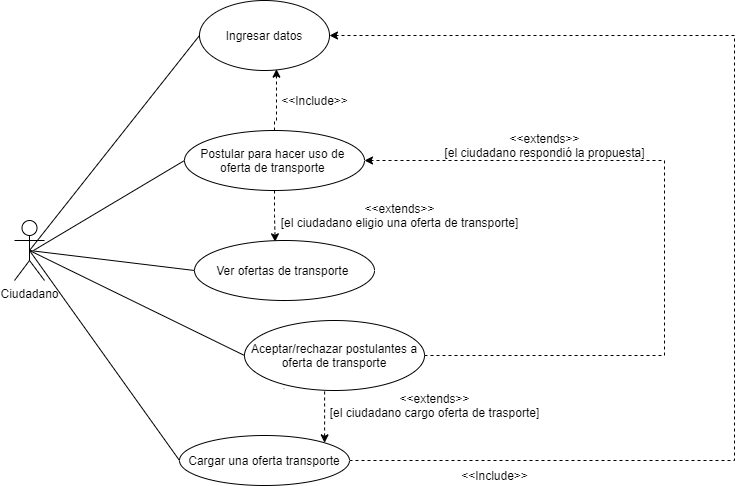

The diagram above was exported from draw.io. Its source (the exported page's mxGraphModel, read from the mxfile embedded in the PNG):
<mxGraphModel dx="1022" dy="469" grid="1" gridSize="10" guides="1" tooltips="1" connect="1" arrows="1" fold="1" page="1" pageScale="1" pageWidth="827" pageHeight="1169" math="0" shadow="0">
  <root>
    <mxCell id="0" />
    <mxCell id="1" parent="0" />
    <mxCell id="dEyqfi-SoWQGLR-u47nh-51" style="edgeStyle=orthogonalEdgeStyle;rounded=0;orthogonalLoop=1;jettySize=auto;html=1;exitX=0.5;exitY=0;exitDx=0;exitDy=0;entryX=0.592;entryY=0.981;entryDx=0;entryDy=0;entryPerimeter=0;dashed=1;startArrow=none;startFill=0;endArrow=classic;endFill=1;" parent="1" source="dEyqfi-SoWQGLR-u47nh-2" target="dEyqfi-SoWQGLR-u47nh-28" edge="1">
      <mxGeometry relative="1" as="geometry">
        <Array as="points">
          <mxPoint x="292" y="140" />
        </Array>
      </mxGeometry>
    </mxCell>
    <mxCell id="LLtIbXRBc_dN4Kl7v2lR-20" style="edgeStyle=orthogonalEdgeStyle;rounded=0;orthogonalLoop=1;jettySize=auto;html=1;exitX=0.5;exitY=1;exitDx=0;exitDy=0;entryX=0.448;entryY=0.022;entryDx=0;entryDy=0;entryPerimeter=0;dashed=1;startArrow=none;startFill=0;endArrow=classic;endFill=1;" edge="1" parent="1" source="dEyqfi-SoWQGLR-u47nh-2" target="LLtIbXRBc_dN4Kl7v2lR-19">
      <mxGeometry relative="1" as="geometry" />
    </mxCell>
    <mxCell id="dEyqfi-SoWQGLR-u47nh-2" value="Postular para hacer uso de&amp;nbsp; oferta de transporte&amp;nbsp;" style="ellipse;whiteSpace=wrap;html=1;" parent="1" vertex="1">
      <mxGeometry x="200" y="150" width="180" height="60" as="geometry" />
    </mxCell>
    <mxCell id="dEyqfi-SoWQGLR-u47nh-9" value="Ciudadano" style="shape=umlActor;verticalLabelPosition=bottom;verticalAlign=top;html=1;" parent="1" vertex="1">
      <mxGeometry x="30" y="240" width="30" height="60" as="geometry" />
    </mxCell>
    <mxCell id="dEyqfi-SoWQGLR-u47nh-52" style="edgeStyle=orthogonalEdgeStyle;rounded=0;orthogonalLoop=1;jettySize=auto;html=1;exitX=1;exitY=0.5;exitDx=0;exitDy=0;dashed=1;startArrow=none;startFill=0;endArrow=classic;endFill=1;entryX=1;entryY=0.5;entryDx=0;entryDy=0;" parent="1" source="dEyqfi-SoWQGLR-u47nh-16" target="dEyqfi-SoWQGLR-u47nh-28" edge="1">
      <mxGeometry relative="1" as="geometry">
        <mxPoint x="309" y="300" as="targetPoint" />
        <Array as="points">
          <mxPoint x="750" y="480" />
          <mxPoint x="750" y="55" />
        </Array>
      </mxGeometry>
    </mxCell>
    <mxCell id="LLtIbXRBc_dN4Kl7v2lR-10" style="edgeStyle=orthogonalEdgeStyle;rounded=0;orthogonalLoop=1;jettySize=auto;html=1;exitX=1;exitY=0;exitDx=0;exitDy=0;dashed=1;endArrow=none;endFill=0;startArrow=classic;startFill=1;entryX=0.219;entryY=0.971;entryDx=0;entryDy=0;entryPerimeter=0;" edge="1" parent="1" source="dEyqfi-SoWQGLR-u47nh-16" target="dEyqfi-SoWQGLR-u47nh-41">
      <mxGeometry relative="1" as="geometry">
        <mxPoint x="263" y="341" as="targetPoint" />
        <Array as="points">
          <mxPoint x="395" y="360" />
          <mxPoint x="399" y="360" />
        </Array>
      </mxGeometry>
    </mxCell>
    <mxCell id="dEyqfi-SoWQGLR-u47nh-16" value="Cargar una oferta transporte" style="ellipse;whiteSpace=wrap;html=1;" parent="1" vertex="1">
      <mxGeometry x="195" y="455" width="170" height="50" as="geometry" />
    </mxCell>
    <mxCell id="dEyqfi-SoWQGLR-u47nh-28" value="Ingresar datos" style="ellipse;whiteSpace=wrap;html=1;align=center;" parent="1" vertex="1">
      <mxGeometry x="215" y="20" width="130" height="70" as="geometry" />
    </mxCell>
    <mxCell id="dEyqfi-SoWQGLR-u47nh-44" style="edgeStyle=orthogonalEdgeStyle;rounded=0;orthogonalLoop=1;jettySize=auto;html=1;dashed=1;startArrow=none;startFill=0;endArrow=classic;endFill=1;exitX=1;exitY=0.5;exitDx=0;exitDy=0;entryX=1;entryY=0.5;entryDx=0;entryDy=0;" parent="1" source="dEyqfi-SoWQGLR-u47nh-41" target="dEyqfi-SoWQGLR-u47nh-2" edge="1">
      <mxGeometry relative="1" as="geometry">
        <Array as="points">
          <mxPoint x="680" y="375" />
          <mxPoint x="680" y="180" />
        </Array>
        <mxPoint x="670" y="200" as="targetPoint" />
      </mxGeometry>
    </mxCell>
    <mxCell id="dEyqfi-SoWQGLR-u47nh-41" value="Aceptar/rechazar postulantes a oferta de transporte" style="ellipse;whiteSpace=wrap;html=1;" parent="1" vertex="1">
      <mxGeometry x="260" y="340" width="180" height="70" as="geometry" />
    </mxCell>
    <mxCell id="dEyqfi-SoWQGLR-u47nh-45" value="&amp;lt;&amp;lt;extends&amp;gt;&amp;gt;&lt;br&gt;[el ciudadano respondió la propuesta]" style="text;html=1;align=center;verticalAlign=middle;resizable=0;points=[];autosize=1;strokeColor=none;" parent="1" vertex="1">
      <mxGeometry x="450" y="150" width="220" height="30" as="geometry" />
    </mxCell>
    <mxCell id="dEyqfi-SoWQGLR-u47nh-53" value="&amp;lt;&amp;lt;Include&amp;gt;&amp;gt;" style="text;html=1;align=center;verticalAlign=middle;resizable=0;points=[];autosize=1;strokeColor=none;" parent="1" vertex="1">
      <mxGeometry x="470" y="485" width="80" height="20" as="geometry" />
    </mxCell>
    <mxCell id="dEyqfi-SoWQGLR-u47nh-54" value="&amp;lt;&amp;lt;Include&amp;gt;&amp;gt;" style="text;html=1;align=center;verticalAlign=middle;resizable=0;points=[];autosize=1;strokeColor=none;" parent="1" vertex="1">
      <mxGeometry x="290" y="110" width="80" height="20" as="geometry" />
    </mxCell>
    <mxCell id="LLtIbXRBc_dN4Kl7v2lR-3" value="" style="endArrow=none;html=1;entryX=0;entryY=0.5;entryDx=0;entryDy=0;" edge="1" parent="1" target="dEyqfi-SoWQGLR-u47nh-28">
      <mxGeometry width="50" height="50" relative="1" as="geometry">
        <mxPoint x="45" y="270" as="sourcePoint" />
        <mxPoint x="100" y="190" as="targetPoint" />
      </mxGeometry>
    </mxCell>
    <mxCell id="LLtIbXRBc_dN4Kl7v2lR-4" value="" style="endArrow=none;html=1;entryX=0;entryY=0.5;entryDx=0;entryDy=0;" edge="1" parent="1" target="dEyqfi-SoWQGLR-u47nh-2">
      <mxGeometry width="50" height="50" relative="1" as="geometry">
        <mxPoint x="49" y="270" as="sourcePoint" />
        <mxPoint x="225" y="65" as="targetPoint" />
      </mxGeometry>
    </mxCell>
    <mxCell id="LLtIbXRBc_dN4Kl7v2lR-5" value="" style="endArrow=none;html=1;entryX=0;entryY=0.5;entryDx=0;entryDy=0;exitX=0.5;exitY=0.5;exitDx=0;exitDy=0;exitPerimeter=0;" edge="1" parent="1" source="dEyqfi-SoWQGLR-u47nh-9" target="dEyqfi-SoWQGLR-u47nh-16">
      <mxGeometry width="50" height="50" relative="1" as="geometry">
        <mxPoint x="59.32000000000005" y="291.34000000000003" as="sourcePoint" />
        <mxPoint x="225" y="175" as="targetPoint" />
      </mxGeometry>
    </mxCell>
    <mxCell id="LLtIbXRBc_dN4Kl7v2lR-6" value="" style="endArrow=none;html=1;entryX=0;entryY=0.5;entryDx=0;entryDy=0;exitX=0.5;exitY=0.5;exitDx=0;exitDy=0;exitPerimeter=0;" edge="1" parent="1" source="dEyqfi-SoWQGLR-u47nh-9" target="dEyqfi-SoWQGLR-u47nh-41">
      <mxGeometry width="50" height="50" relative="1" as="geometry">
        <mxPoint x="55" y="280" as="sourcePoint" />
        <mxPoint x="340" y="365" as="targetPoint" />
      </mxGeometry>
    </mxCell>
    <mxCell id="LLtIbXRBc_dN4Kl7v2lR-11" value="&amp;lt;&amp;lt;extends&amp;gt;&amp;gt;&lt;br&gt;[el ciudadano cargo oferta de trasporte]" style="text;html=1;align=center;verticalAlign=middle;resizable=0;points=[];autosize=1;strokeColor=none;" vertex="1" parent="1">
      <mxGeometry x="340" y="410" width="220" height="30" as="geometry" />
    </mxCell>
    <mxCell id="LLtIbXRBc_dN4Kl7v2lR-16" value="&amp;lt;&amp;lt;extends&amp;gt;&amp;gt;&lt;br&gt;[el ciudadano eligio una oferta de transporte]" style="text;html=1;align=center;verticalAlign=middle;resizable=0;points=[];autosize=1;strokeColor=none;" vertex="1" parent="1">
      <mxGeometry x="290" y="220" width="250" height="30" as="geometry" />
    </mxCell>
    <mxCell id="LLtIbXRBc_dN4Kl7v2lR-19" value="Ver ofertas de transporte&amp;nbsp;" style="ellipse;whiteSpace=wrap;html=1;" vertex="1" parent="1">
      <mxGeometry x="210" y="260" width="180" height="60" as="geometry" />
    </mxCell>
    <mxCell id="LLtIbXRBc_dN4Kl7v2lR-21" value="" style="endArrow=none;html=1;entryX=0;entryY=0.5;entryDx=0;entryDy=0;exitX=0.5;exitY=0.5;exitDx=0;exitDy=0;exitPerimeter=0;" edge="1" parent="1" source="dEyqfi-SoWQGLR-u47nh-9" target="LLtIbXRBc_dN4Kl7v2lR-19">
      <mxGeometry width="50" height="50" relative="1" as="geometry">
        <mxPoint x="59" y="280" as="sourcePoint" />
        <mxPoint x="210" y="190" as="targetPoint" />
      </mxGeometry>
    </mxCell>
  </root>
</mxGraphModel>